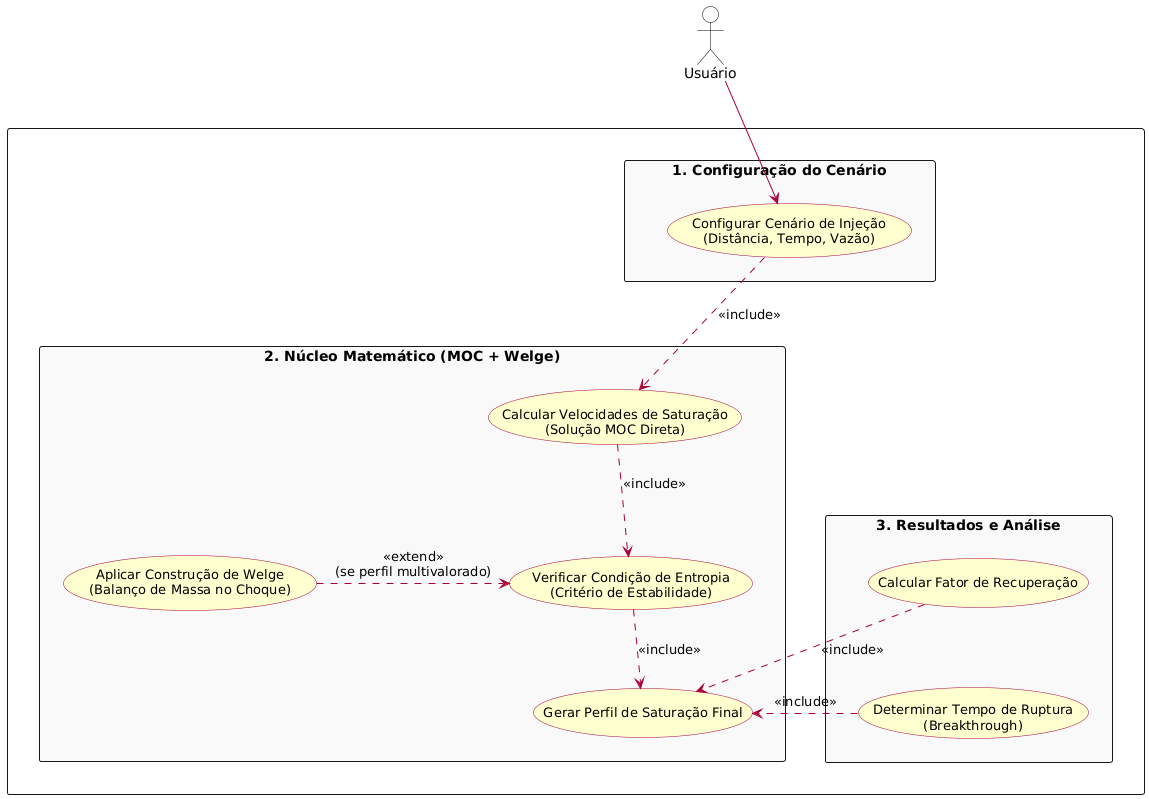

The diagram above was rendered by PlantUML. Its source (embedded in the PNG):
@startuml
' --- CONFIGURAÇÃO DE ESTILO ---
skinparam shadowing false
skinparam linetype polyline
skinparam packageStyle rectangle


' Cores Padronizadas (Amarelo/Vinho)
skinparam usecase {
    BackgroundColor #FEFECE
    BorderColor #A80036
    ArrowColor #A80036
    FontName Helvetica
    FontSize 13
}

skinparam actor {
    BackgroundColor white
    BorderColor black
    FontName Helvetica
    FontSize 14
}

actor "Usuário" as User

package  {

    ' --- 1. BLOCO DE ENTRADA ---
    rectangle "1. Configuração do Cenário" as Block_Setup #F9F9F9 {
        usecase "Configurar Cenário de Injeção\n(Distância, Tempo, Vazão)" as UC_Setup
    }

    ' --- 2. BLOCO DE CÁLCULO (O Motor) ---
    rectangle "2. Núcleo Matemático (MOC + Welge)" as Block_Core #F9F9F9 {
        usecase "Calcular Velocidades de Saturação\n(Solução MOC Direta)" as UC_MOC
        usecase "Verificar Condição de Entropia\n(Critério de Estabilidade)" as UC_Check
        usecase "Aplicar Construção de Welge\n(Balanço de Massa no Choque)" as UC_Welge
        usecase "Gerar Perfil de Saturação Final" as UC_Profile
        
        ' Força ordem vertical interna
        UC_MOC -[hidden]down- UC_Check
        UC_Check -[hidden]down- UC_Profile
    }

    ' --- 3. BLOCO DE SAÍDA ---
    rectangle "3. Resultados e Análise" as Block_Results #F9F9F9 {
        usecase "Calcular Fator de Recuperação" as UC_Recuperacao
        usecase "Determinar Tempo de Ruptura\n(Breakthrough)" as UC_BT
        
        ' Força ordem vertical interna
        UC_Recuperacao -[hidden]down- UC_BT
    }
}

' --- ALINHAMENTO GERAL (TORRE) ---

' 1. Usuário à Esquerda do topo
User -[hidden]right-> Block_Setup

' 2. Blocos empilhados verticalmente
Block_Setup -[hidden]down-> Block_Core
Block_Core -[hidden]down-> Block_Results

' --- CONEXÕES DO USUÁRIO ---
User --> UC_Setup


' --- RELACIONAMENTOS LÓGICOS (Fluxo Descendente) ---

' Setup chama MOC
UC_Setup ..> UC_MOC : <<include>>

' MOC chama Verificação
UC_MOC ..> UC_Check : <<include>>

' Welge estende a Verificação (posicionado ao lado ou abaixo pelo algoritmo)
UC_Welge .> UC_Check : <<extend>>\n(se perfil multivalorado)

' Verificação libera o Perfil Final
UC_Check ..> UC_Profile : <<include>>

' Resultados dependem do Perfil Final
UC_Recuperacao ..> UC_Profile : <<include>>
UC_BT ..> UC_Profile : <<include>>
@enduml